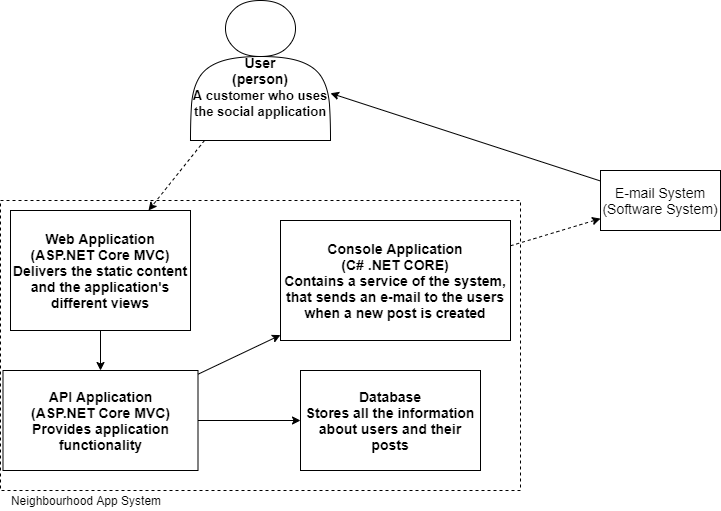

The diagram above was exported from draw.io. Its source (the exported page's mxGraphModel, read from the mxfile embedded in the PNG):
<mxGraphModel dx="1038" dy="531" grid="1" gridSize="10" guides="1" tooltips="1" connect="1" arrows="1" fold="1" page="1" pageScale="1" pageWidth="850" pageHeight="1100" math="0" shadow="0">
  <root>
    <mxCell id="0" />
    <mxCell id="1" parent="0" />
    <mxCell id="hNtUc2zW2jqqeuGigEJC-1" value="&lt;font style=&quot;font-size: 14px&quot;&gt;&lt;b&gt;&lt;br&gt;&lt;br&gt;User&lt;br&gt;(person)&lt;br&gt;&lt;/b&gt;&lt;b style=&quot;font-size: 12px&quot;&gt;&lt;span style=&quot;font-size: 13px&quot;&gt;A customer who uses the social application&lt;/span&gt;&lt;/b&gt;&lt;b&gt;&lt;br&gt;&lt;/b&gt;&lt;/font&gt;" style="shape=actor;whiteSpace=wrap;html=1;" parent="1" vertex="1">
      <mxGeometry x="210" y="20" width="140" height="140" as="geometry" />
    </mxCell>
    <mxCell id="hNtUc2zW2jqqeuGigEJC-2" value="" style="verticalLabelPosition=bottom;verticalAlign=top;html=1;shape=mxgraph.basic.rect;fillColor2=none;strokeWidth=1;size=20;indent=5;dashed=1;" parent="1" vertex="1">
      <mxGeometry x="20" y="220" width="520" height="290" as="geometry" />
    </mxCell>
    <mxCell id="hNtUc2zW2jqqeuGigEJC-3" value="&lt;font size=&quot;1&quot;&gt;&lt;b style=&quot;font-size: 14px&quot;&gt;Web Application&lt;br&gt;(ASP.NET Core MVC)&lt;br&gt;Delivers the static content and the application's different views&lt;br&gt;&lt;/b&gt;&lt;/font&gt;" style="rounded=0;whiteSpace=wrap;html=1;" parent="1" vertex="1">
      <mxGeometry x="30" y="230" width="180" height="120" as="geometry" />
    </mxCell>
    <mxCell id="hNtUc2zW2jqqeuGigEJC-6" value="&lt;b&gt;&lt;font style=&quot;font-size: 14px&quot;&gt;API Application&lt;br&gt;(ASP.NET Core MVC)&lt;br&gt;Provides application functionality&lt;br&gt;&lt;/font&gt;&lt;/b&gt;" style="rounded=0;whiteSpace=wrap;html=1;" parent="1" vertex="1">
      <mxGeometry x="22.5" y="390" width="195" height="100" as="geometry" />
    </mxCell>
    <mxCell id="vOVXrm33vE-fEQTKkWV6-1" value="&lt;font style=&quot;font-size: 14px&quot;&gt;&lt;b&gt;Database&lt;br&gt;&lt;/b&gt;&lt;b style=&quot;font-size: 12px&quot;&gt;&lt;font style=&quot;font-size: 14px&quot;&gt;Stores all the information about users and their posts&lt;/font&gt;&lt;/b&gt;&lt;b&gt;&lt;br&gt;&lt;/b&gt;&lt;/font&gt;" style="rounded=0;whiteSpace=wrap;html=1;" parent="1" vertex="1">
      <mxGeometry x="320" y="390" width="180" height="100" as="geometry" />
    </mxCell>
    <mxCell id="vOVXrm33vE-fEQTKkWV6-3" value="" style="endArrow=classic;html=1;" parent="1" source="hNtUc2zW2jqqeuGigEJC-6" target="vOVXrm33vE-fEQTKkWV6-1" edge="1">
      <mxGeometry width="50" height="50" relative="1" as="geometry">
        <mxPoint x="490" y="460" as="sourcePoint" />
        <mxPoint x="510" y="420" as="targetPoint" />
        <Array as="points" />
      </mxGeometry>
    </mxCell>
    <mxCell id="-xxxH6qlVxR8yR0VwJ2_-8" value="" style="endArrow=classic;html=1;dashed=1;" parent="1" source="hNtUc2zW2jqqeuGigEJC-1" target="hNtUc2zW2jqqeuGigEJC-3" edge="1">
      <mxGeometry width="50" height="50" relative="1" as="geometry">
        <mxPoint x="20" y="580" as="sourcePoint" />
        <mxPoint x="70" y="530" as="targetPoint" />
      </mxGeometry>
    </mxCell>
    <mxCell id="PO-lROcDPH1ZcOeW_gOV-1" value="" style="endArrow=classic;html=1;" edge="1" parent="1" source="hNtUc2zW2jqqeuGigEJC-3" target="hNtUc2zW2jqqeuGigEJC-6">
      <mxGeometry width="50" height="50" relative="1" as="geometry">
        <mxPoint x="20" y="580" as="sourcePoint" />
        <mxPoint x="70" y="530" as="targetPoint" />
      </mxGeometry>
    </mxCell>
    <mxCell id="PO-lROcDPH1ZcOeW_gOV-3" value="Neighbourhood App System" style="text;html=1;strokeColor=none;fillColor=none;align=center;verticalAlign=middle;whiteSpace=wrap;rounded=0;" vertex="1" parent="1">
      <mxGeometry x="20" y="510" width="170" height="20" as="geometry" />
    </mxCell>
    <mxCell id="PO-lROcDPH1ZcOeW_gOV-4" value="&lt;font style=&quot;font-size: 14px&quot;&gt;&lt;b&gt;Console Application&lt;br&gt;(C# .NET CORE)&lt;br&gt;Contains a service of the system,&lt;br&gt;that sends an e-mail to the users when a new post is created&lt;/b&gt;&lt;/font&gt;" style="rounded=0;whiteSpace=wrap;html=1;" vertex="1" parent="1">
      <mxGeometry x="300" y="240" width="230" height="120" as="geometry" />
    </mxCell>
    <mxCell id="PO-lROcDPH1ZcOeW_gOV-6" value="" style="endArrow=classic;html=1;" edge="1" parent="1" source="hNtUc2zW2jqqeuGigEJC-6" target="PO-lROcDPH1ZcOeW_gOV-4">
      <mxGeometry width="50" height="50" relative="1" as="geometry">
        <mxPoint x="20" y="600" as="sourcePoint" />
        <mxPoint x="70" y="550" as="targetPoint" />
      </mxGeometry>
    </mxCell>
    <mxCell id="PO-lROcDPH1ZcOeW_gOV-7" value="&lt;font style=&quot;font-size: 14px&quot;&gt;E-mail System&lt;br&gt;(Software System)&lt;/font&gt;" style="rounded=0;whiteSpace=wrap;html=1;" vertex="1" parent="1">
      <mxGeometry x="620" y="190" width="120" height="60" as="geometry" />
    </mxCell>
    <mxCell id="PO-lROcDPH1ZcOeW_gOV-8" value="" style="endArrow=classic;html=1;dashed=1;" edge="1" parent="1" source="PO-lROcDPH1ZcOeW_gOV-4" target="PO-lROcDPH1ZcOeW_gOV-7">
      <mxGeometry width="50" height="50" relative="1" as="geometry">
        <mxPoint x="20" y="600" as="sourcePoint" />
        <mxPoint x="70" y="550" as="targetPoint" />
      </mxGeometry>
    </mxCell>
    <mxCell id="PO-lROcDPH1ZcOeW_gOV-9" value="" style="endArrow=classic;html=1;" edge="1" parent="1" source="PO-lROcDPH1ZcOeW_gOV-7" target="hNtUc2zW2jqqeuGigEJC-1">
      <mxGeometry width="50" height="50" relative="1" as="geometry">
        <mxPoint x="20" y="600" as="sourcePoint" />
        <mxPoint x="70" y="550" as="targetPoint" />
      </mxGeometry>
    </mxCell>
  </root>
</mxGraphModel>